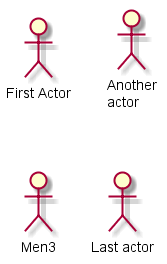

The diagram above was rendered by PlantUML. Its source (embedded in the PNG):
@startuml uc.2_actor
:First Actor: 
:Another\nactor: as Men2 
actor Men3 
actor :Last actor: as Men4
@enduml